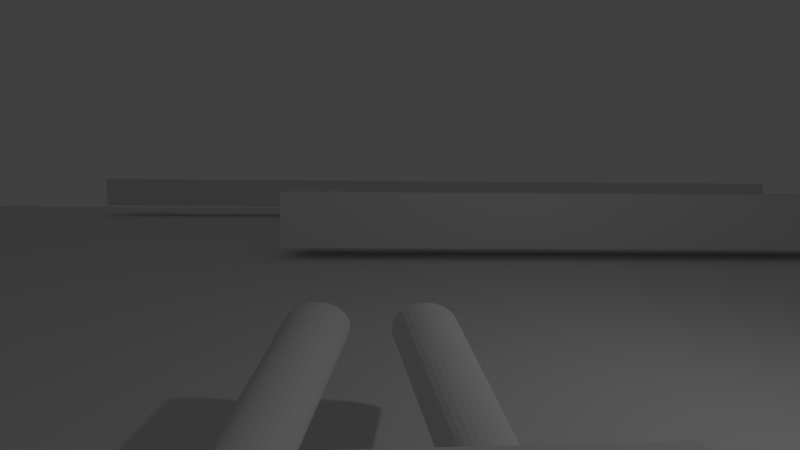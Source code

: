 # Source: Skelerebels.blend  (saved by Blender 2.79.0; exported with 4.5.12 LTS)
import bpy
from mathutils import Matrix  # noqa: F401  (used for matrix-valued properties, if any)

bpy.ops.wm.read_factory_settings(use_empty=True)
scene = bpy.context.scene
scene.name = 'Scene'

# ---- collections
col_collection_1 = bpy.data.collections.new('Collection 1'); scene.collection.children.link(col_collection_1)

# ---- materials (node trees are filled in below, after node groups)
mat_material = bpy.data.materials.new('Material')
mat_material.alpha_threshold = 0.0
mat_material.use_transparent_shadow = False
mat_material.roughness = 0.5
mat_material.line_color = (0.0, 0.0, 0.0, 1.0)

# ---- material node trees

# ---- world
world_world = bpy.data.worlds.new('World'); scene.world = world_world
world_world.color = (0.05088, 0.05088, 0.05088)
world_world.use_sun_shadow = False
world_world.sun_shadow_jitter_overblur = 0.0
world_world.cycles.sampling_method = 'MANUAL'

# ---- cameras
cam_camera = bpy.data.cameras.new('Camera')
cam_camera.clip_end = 100.0
cam_camera.lens = 16.0
cam_camera.sensor_width = 32.0
cam_camera.sensor_height = 18.0
cam_camera.ortho_scale = 7.314
cam_camera.lens_unit = 'FOV'
cam_camera.dof.focus_distance = 0.0
cam_camera.dof.aperture_fstop = 128.0

# ---- lights
light_lamp = bpy.data.lights.new('Lamp', 'POINT')
light_lamp.transmission_factor = 0.0
light_lamp.cutoff_distance = 30.0
light_lamp.energy = 100.0
light_lamp.shadow_buffer_clip_start = 1.001
light_lamp.shadow_soft_size = 0.1
light_lamp.shadow_maximum_resolution = 0.006
light_lamp.use_absolute_resolution = True

# ---- meshes
me_plane_001 = bpy.data.meshes.new('Plane.001')
me_plane_001.from_pydata([(-1.0, -1.0, 0.0), (1.0, -1.0, 0.0), (-1.0, 1.0, 0.0), (1.0, 1.0, 0.0)], [], [(0, 1, 3, 2)])
me_plane_001.use_remesh_preserve_volume = False
me_plane_001.use_remesh_preserve_attributes = False
me_plane_001.use_mirror_vertex_groups = False
me_plane_001.update()
me_cube_001 = bpy.data.meshes.new('Cube.001')
me_cube_001.from_pydata([(-1.0, -1.0, -1.0), (-1.0, -1.0, 1.0), (-1.0, 1.0, -1.0), (-1.0, 1.0, 1.0), (1.0, -1.0, -1.0), (1.0, -1.0, 1.0), (1.0, 1.0, -1.0), (1.0, 1.0, 1.0)], [], [(0, 1, 3, 2), (2, 3, 7, 6), (6, 7, 5, 4), (4, 5, 1, 0), (2, 6, 4, 0), (7, 3, 1, 5)])
me_cube_001.use_remesh_preserve_volume = False
me_cube_001.use_remesh_preserve_attributes = False
me_cube_001.use_mirror_vertex_groups = False
me_cube_001.update()
me_cube_002 = bpy.data.meshes.new('Cube.002')
me_cube_002.from_pydata([(-1.0, -1.0, -1.0), (-1.0, -1.0, 1.0), (-1.0, 1.0, -1.0), (-1.0, 1.0, 1.0), (1.0, -1.0, -1.0), (1.0, -1.0, 1.0), (1.0, 1.0, -1.0), (1.0, 1.0, 1.0)], [], [(0, 1, 3, 2), (2, 3, 7, 6), (6, 7, 5, 4), (4, 5, 1, 0), (2, 6, 4, 0), (7, 3, 1, 5)])
me_cube_002.use_remesh_preserve_volume = False
me_cube_002.use_remesh_preserve_attributes = False
me_cube_002.use_mirror_vertex_groups = False
me_cube_002.update()
me_cube_003 = bpy.data.meshes.new('Cube.003')
me_cube_003.from_pydata([(-1.0, -1.0, -1.0), (-1.0, -1.0, 1.0), (-1.0, 1.0, -1.0), (-1.0, 1.0, 1.0), (1.0, -1.0, -1.0), (1.0, -1.0, 1.0), (1.0, 1.0, -1.0), (1.0, 1.0, 1.0)], [], [(0, 1, 3, 2), (2, 3, 7, 6), (6, 7, 5, 4), (4, 5, 1, 0), (2, 6, 4, 0), (7, 3, 1, 5)])
me_cube_003.use_remesh_preserve_volume = False
me_cube_003.use_remesh_preserve_attributes = False
me_cube_003.use_mirror_vertex_groups = False
me_cube_003.update()
me_cube_004 = bpy.data.meshes.new('Cube.004')
me_cube_004.from_pydata([(-1.0, -1.0, -1.0), (-1.0, -1.0, 1.0), (-1.0, 1.0, -1.0), (-1.0, 1.0, 1.0), (1.0, -1.0, -1.0), (1.0, -1.0, 1.0), (1.0, 1.0, -1.0), (1.0, 1.0, 1.0)], [], [(0, 1, 3, 2), (2, 3, 7, 6), (6, 7, 5, 4), (4, 5, 1, 0), (2, 6, 4, 0), (7, 3, 1, 5)])
me_cube_004.use_remesh_preserve_volume = False
me_cube_004.use_remesh_preserve_attributes = False
me_cube_004.use_mirror_vertex_groups = False
me_cube_004.update()
me_cube_005 = bpy.data.meshes.new('Cube.005')
me_cube_005.from_pydata([(-1.0, -1.0, -1.0), (-1.0, -1.0, 1.0), (-1.0, 1.0, -1.0), (-1.0, 1.0, 1.0), (1.0, -1.0, -1.0), (1.0, -1.0, 1.0), (1.0, 1.0, -1.0), (1.0, 1.0, 1.0)], [], [(0, 1, 3, 2), (2, 3, 7, 6), (6, 7, 5, 4), (4, 5, 1, 0), (2, 6, 4, 0), (7, 3, 1, 5)])
me_cube_005.use_remesh_preserve_volume = False
me_cube_005.use_remesh_preserve_attributes = False
me_cube_005.use_mirror_vertex_groups = False
me_cube_005.update()
me_cube = bpy.data.meshes.new('Cube')
me_cube.from_pydata([(1.0, 1.0, -1.0), (1.0, -1.0, -1.0), (-1.0, -1.0, -1.0), (-1.0, 1.0, -1.0), (1.0, 1.0, 1.0), (1.0, -1.0, 1.0), (-1.0, -1.0, 1.0), (-1.0, 1.0, 1.0)], [], [(0, 1, 2, 3), (4, 7, 6, 5), (0, 4, 5, 1), (1, 5, 6, 2), (2, 6, 7, 3), (4, 0, 3, 7)])
_ca = me_cube.color_attributes.new('Col', 'BYTE_COLOR', 'CORNER')
_ca.data.foreach_set('color', [1.0, 1.0, 1.0, 1.0, 1.0, 1.0, 1.0, 1.0, 1.0, 1.0, 1.0, 1.0, 1.0, 1.0, 1.0, 1.0, 0.0356, 0.0, 1.0, 1.0, 0.0356, 0.0, 1.0, 1.0, 0.0356, 0.0, 1.0, 1.0, 0.0356, 0.0, 1.0, 1.0, 0.0356, 0.0, 1.0, 1.0, 0.0356, 0.0, 1.0, 1.0, 0.0356, 0.0, 1.0, 1.0, 0.0356, 0.0, 1.0, 1.0, 0.0356, 0.0, 1.0, 1.0, 0.0356, 0.0, 1.0, 1.0, 0.0356, 0.0, 1.0, 1.0, 0.0356, 0.0, 1.0, 1.0, 1.0, 1.0, 1.0, 1.0, 0.08438, 0.01764, 1.0, 1.0, 0.0382, 0.0006071, 1.0, 1.0, 1.0, 1.0, 1.0, 1.0, 0.0356, 0.0, 1.0, 1.0, 1.0, 1.0, 1.0, 1.0, 0.7231, 0.6654, 1.0, 1.0, 0.4125, 0.305, 1.0, 1.0])
me_cube.materials.append(mat_material)
me_cube.use_remesh_preserve_volume = False
me_cube.use_remesh_preserve_attributes = False
me_cube.use_mirror_vertex_groups = False
me_cube.update()
me_cone = bpy.data.meshes.new('Cone')
me_cone.from_pydata([(0.0, 1.0, -1.0), (0.1951, 0.9808, -1.0), (0.3827, 0.9239, -1.0), (0.5556, 0.8315, -1.0), (0.7071, 0.7071, -1.0), (0.8315, 0.5556, -1.0), (0.9239, 0.3827, -1.0), (0.9808, 0.1951, -1.0), (1.0, 7.55e-08, -1.0), (0.9808, -0.1951, -1.0), (0.9239, -0.3827, -1.0), (0.8315, -0.5556, -1.0), (0.7071, -0.7071, -1.0), (0.5556, -0.8315, -1.0), (0.3827, -0.9239, -1.0), (0.1951, -0.9808, -1.0), (-3.258e-07, -1.0, -1.0), (-0.1951, -0.9808, -1.0), (-0.3827, -0.9239, -1.0), (-0.5556, -0.8315, -1.0), (-0.7071, -0.7071, -1.0), (-0.8315, -0.5556, -1.0), (-0.9239, -0.3827, -1.0), (0.0, 0.0, 1.0), (-0.9808, -0.1951, -1.0), (-1.0, 9.656e-07, -1.0), (-0.9808, 0.1951, -1.0), (-0.9239, 0.3827, -1.0), (-0.8315, 0.5556, -1.0), (-0.7071, 0.7071, -1.0), (-0.5556, 0.8315, -1.0), (-0.3827, 0.9239, -1.0), (-0.1951, 0.9808, -1.0)], [], [(0, 23, 1), (1, 23, 2), (2, 23, 3), (3, 23, 4), (4, 23, 5), (5, 23, 6), (6, 23, 7), (7, 23, 8), (8, 23, 9), (9, 23, 10), (10, 23, 11), (11, 23, 12), (12, 23, 13), (13, 23, 14), (14, 23, 15), (15, 23, 16), (16, 23, 17), (17, 23, 18), (18, 23, 19), (19, 23, 20), (20, 23, 21), (21, 23, 22), (22, 23, 24), (24, 23, 25), (25, 23, 26), (26, 23, 27), (27, 23, 28), (28, 23, 29), (29, 23, 30), (30, 23, 31), (31, 23, 32), (32, 23, 0), (0, 1, 2, 3, 4, 5, 6, 7, 8, 9, 10, 11, 12, 13, 14, 15, 16, 17, 18, 19, 20, 21, 22, 24, 25, 26, 27, 28, 29, 30, 31, 32)])
me_cone.use_remesh_preserve_volume = False
me_cone.use_remesh_preserve_attributes = False
me_cone.use_mirror_vertex_groups = False
me_cone.update()
me_cone_001 = bpy.data.meshes.new('Cone.001')
me_cone_001.from_pydata([(0.0, 1.0, -1.0), (0.1951, 0.9808, -1.0), (0.3827, 0.9239, -1.0), (0.5556, 0.8315, -1.0), (0.7071, 0.7071, -1.0), (0.8315, 0.5556, -1.0), (0.9239, 0.3827, -1.0), (0.9808, 0.1951, -1.0), (1.0, 7.55e-08, -1.0), (0.9808, -0.1951, -1.0), (0.9239, -0.3827, -1.0), (0.8315, -0.5556, -1.0), (0.7071, -0.7071, -1.0), (0.5556, -0.8315, -1.0), (0.3827, -0.9239, -1.0), (0.1951, -0.9808, -1.0), (-3.258e-07, -1.0, -1.0), (-0.1951, -0.9808, -1.0), (-0.3827, -0.9239, -1.0), (-0.5556, -0.8315, -1.0), (-0.7071, -0.7071, -1.0), (-0.8315, -0.5556, -1.0), (-0.9239, -0.3827, -1.0), (0.0, 0.0, 1.0), (-0.9808, -0.1951, -1.0), (-1.0, 9.656e-07, -1.0), (-0.9808, 0.1951, -1.0), (-0.9239, 0.3827, -1.0), (-0.8315, 0.5556, -1.0), (-0.7071, 0.7071, -1.0), (-0.5556, 0.8315, -1.0), (-0.3827, 0.9239, -1.0), (-0.1951, 0.9808, -1.0)], [], [(0, 23, 1), (1, 23, 2), (2, 23, 3), (3, 23, 4), (4, 23, 5), (5, 23, 6), (6, 23, 7), (7, 23, 8), (8, 23, 9), (9, 23, 10), (10, 23, 11), (11, 23, 12), (12, 23, 13), (13, 23, 14), (14, 23, 15), (15, 23, 16), (16, 23, 17), (17, 23, 18), (18, 23, 19), (19, 23, 20), (20, 23, 21), (21, 23, 22), (22, 23, 24), (24, 23, 25), (25, 23, 26), (26, 23, 27), (27, 23, 28), (28, 23, 29), (29, 23, 30), (30, 23, 31), (31, 23, 32), (32, 23, 0), (0, 1, 2, 3, 4, 5, 6, 7, 8, 9, 10, 11, 12, 13, 14, 15, 16, 17, 18, 19, 20, 21, 22, 24, 25, 26, 27, 28, 29, 30, 31, 32)])
me_cone_001.use_remesh_preserve_volume = False
me_cone_001.use_remesh_preserve_attributes = False
me_cone_001.use_mirror_vertex_groups = False
me_cone_001.update()

# ---- objects
ob_plane = bpy.data.objects.new('Plane', me_plane_001)
ob_cube_001 = bpy.data.objects.new('Cube.001', me_cube_001)
ob_cube_002 = bpy.data.objects.new('Cube.002', me_cube_002)
ob_cube_003 = bpy.data.objects.new('Cube.003', me_cube_003)
ob_cube_004 = bpy.data.objects.new('Cube.004', me_cube_004)
ob_cube_005 = bpy.data.objects.new('Cube.005', me_cube_005)
ob_cube = bpy.data.objects.new('Cube', me_cube)
ob_cone = bpy.data.objects.new('Cone', me_cone)
ob_cone_001 = bpy.data.objects.new('Cone.001', me_cone_001)
ob_camera = bpy.data.objects.new('Camera', cam_camera)
ob_lamp = bpy.data.objects.new('Lamp', light_lamp)

# ---- transforms, parenting, visibility, modifiers, constraints
ob_plane.location = (0.3374, -0.09969, 0.1602)
ob_plane.scale = (39.09, 40.98, 1.0)
ob_plane.hide_select = True
ob_plane.lineart.crease_threshold = 0.0
ob_cube_001.parent = ob_plane
ob_cube_001.matrix_parent_inverse = Matrix(((0.02558, 0.0, 0.0, -0.008629), (0.0, 0.0244, 0.0, 0.002433), (0.0, 0.0, 1.0, -0.1602), (0.0, 0.0, 0.0, 1.0)))
ob_cube_001.location = (2.774, 30.9, 0.1607)
ob_cube_001.scale = (6.832, 1.0, 1.0)
ob_cube_001.hide_select = True
ob_cube_001.lineart.crease_threshold = 0.0
ob_cube_002.parent = ob_plane
ob_cube_002.matrix_parent_inverse = Matrix(((0.02558, 0.0, 0.0, -0.008629), (0.0, 0.0244, 0.0, 0.002433), (0.0, 0.0, 1.0, -0.1602), (0.0, 0.0, 0.0, 1.0)))
ob_cube_002.location = (21.26, 15.16, 1.58)
ob_cube_002.scale = (-25.26, 1.0, 1.0)
ob_cube_002.hide_select = True
ob_cube_002.lineart.crease_threshold = 0.0
ob_cube_003.parent = ob_plane
ob_cube_003.matrix_parent_inverse = Matrix(((0.02558, 0.0, 0.0, -0.008629), (0.0, 0.0244, 0.0, 0.002433), (0.0, 0.0, 1.0, -0.1602), (0.0, 0.0, 0.0, 1.0)))
ob_cube_003.location = (3.605, 31.75, 1.958)
ob_cube_003.scale = (-25.26, 1.0, 1.0)
ob_cube_003.hide_select = True
ob_cube_003.lineart.crease_threshold = 0.0
ob_cube_004.parent = ob_plane
ob_cube_004.matrix_parent_inverse = Matrix(((0.02558, 0.0, 0.0, -0.008629), (0.0, 0.0244, 0.0, 0.002433), (0.0, 0.0, 1.0, -0.1602), (0.0, 0.0, 0.0, 1.0)))
ob_cube_004.location = (-23.51, 18.32, 0.1607)
ob_cube_004.rotation_euler = (0.04397, 0.3364, -0.3069)
ob_cube_004.scale = (6.832, 1.0, 1.0)
ob_cube_004.hide_select = True
ob_cube_004.lineart.crease_threshold = 0.0
ob_cube_005.parent = ob_plane
ob_cube_005.matrix_parent_inverse = Matrix(((0.02558, 0.0, 0.0, -0.008629), (0.0, 0.0244, 0.0, 0.002433), (0.0, 0.0, 1.0, -0.1602), (0.0, 0.0, 0.0, 1.0)))
ob_cube_005.location = (-12.81, 4.598, 0.1607)
ob_cube_005.rotation_euler = (0.04397, 0.3364, 1.303)
ob_cube_005.scale = (6.832, 1.0, 1.0)
ob_cube_005.hide_select = True
ob_cube_005.lineart.crease_threshold = 0.0
ob_cube.location = (-0.08299, 0.0, 1.253)
ob_cube.rotation_euler = (0.0, -0.0, 0.02847)
ob_cube.lock_rotations_4d = False
ob_cube.empty_display_type = 'ARROWS'
ob_cube.hide_select = True
ob_cube.lineart.crease_threshold = 0.0
ob_cone.parent = ob_cube
ob_cone.matrix_parent_inverse = Matrix(((1.0, 0.0, 0.0, -0.0), (0.0, 1.0, 0.0, -0.0), (0.0, 0.0, 1.0, -1.332), (0.0, 0.0, 0.0, 1.0)))
ob_cone.location = (0.6069, 1.437, 1.661)
ob_cone.rotation_euler = (-1.488, -0.0, -3.126)
ob_cone.scale = (0.3812, 0.295, 2.875)
ob_cone.hide_select = True
ob_cone.lineart.crease_threshold = 0.0
ob_cone_001.parent = ob_cube
ob_cone_001.matrix_parent_inverse = Matrix(((1.0, 0.0, 0.0, -0.0), (0.0, 1.0, 0.0, -0.0), (0.0, 0.0, 1.0, -1.332), (0.0, 0.0, 0.0, 1.0)))
ob_cone_001.location = (-0.6246, 1.437, 1.661)
ob_cone_001.rotation_euler = (-1.488, -0.0, -3.126)
ob_cone_001.scale = (0.3812, 0.2953, 2.956)
ob_cone_001.hide_select = True
ob_cone_001.lineart.crease_threshold = 0.0
ob_camera.parent = ob_cube
ob_camera.matrix_parent_inverse = Matrix(((0.9996, 0.02846, 0.0, 0.08295), (-0.02846, 0.9996, 0.0, -0.002362), (0.0, 0.0, 1.0, -1.253), (0.0, 0.0, 0.0, 1.0)))
ob_camera.location = (-0.0243, -0.05925, 3.011)
ob_camera.rotation_euler = (1.46, -0.007591, -0.01878)
ob_camera.scale = (1.274, 1.274, 1.274)
ob_camera.lock_rotations_4d = False
ob_camera.empty_display_type = 'ARROWS'
ob_camera.color = (0.0, 0.0, 0.0, 0.0)
ob_camera.hide_select = True
ob_camera.display_type = 'WIRE'
ob_camera.lineart.crease_threshold = 0.0
ob_lamp.location = (4.378, 2.765, 5.815)
ob_lamp.rotation_euler = (0.6503, 0.05522, 1.866)
ob_lamp.lock_rotations_4d = False
ob_lamp.empty_display_type = 'ARROWS'
ob_lamp.color = (0.0, 0.0, 0.0, 0.0)
ob_lamp.hide_select = True
ob_lamp.lineart.crease_threshold = 0.0

# ---- collection membership
col_collection_1.objects.link(ob_plane)
col_collection_1.objects.link(ob_cube_001)
col_collection_1.objects.link(ob_cube_002)
col_collection_1.objects.link(ob_cube_003)
col_collection_1.objects.link(ob_cube_004)
col_collection_1.objects.link(ob_cube_005)
col_collection_1.objects.link(ob_cube)
col_collection_1.objects.link(ob_cone)
col_collection_1.objects.link(ob_cone_001)
col_collection_1.objects.link(ob_camera)
col_collection_1.objects.link(ob_lamp)

# ---- scene / render settings (as saved in the file)
scene.camera = ob_camera
scene.frame_start = 1; scene.frame_end = 250; scene.frame_set(3)
scene.render.engine = 'BLENDER_EEVEE_NEXT'
scene.render.resolution_percentage = 50
scene.render.dither_intensity = 0.0
scene.cycles.use_denoising = False
scene.cycles.samples = 128
scene.cycles.sampling_pattern = 'TABULATED_SOBOL'
scene.cycles.use_adaptive_sampling = False
scene.cycles.use_light_tree = False
scene.cycles.blur_glossy = 0.0
scene.cycles.sample_clamp_indirect = 0.0
scene.view_settings.view_transform = 'Standard'
bpy.context.view_layer.update()
